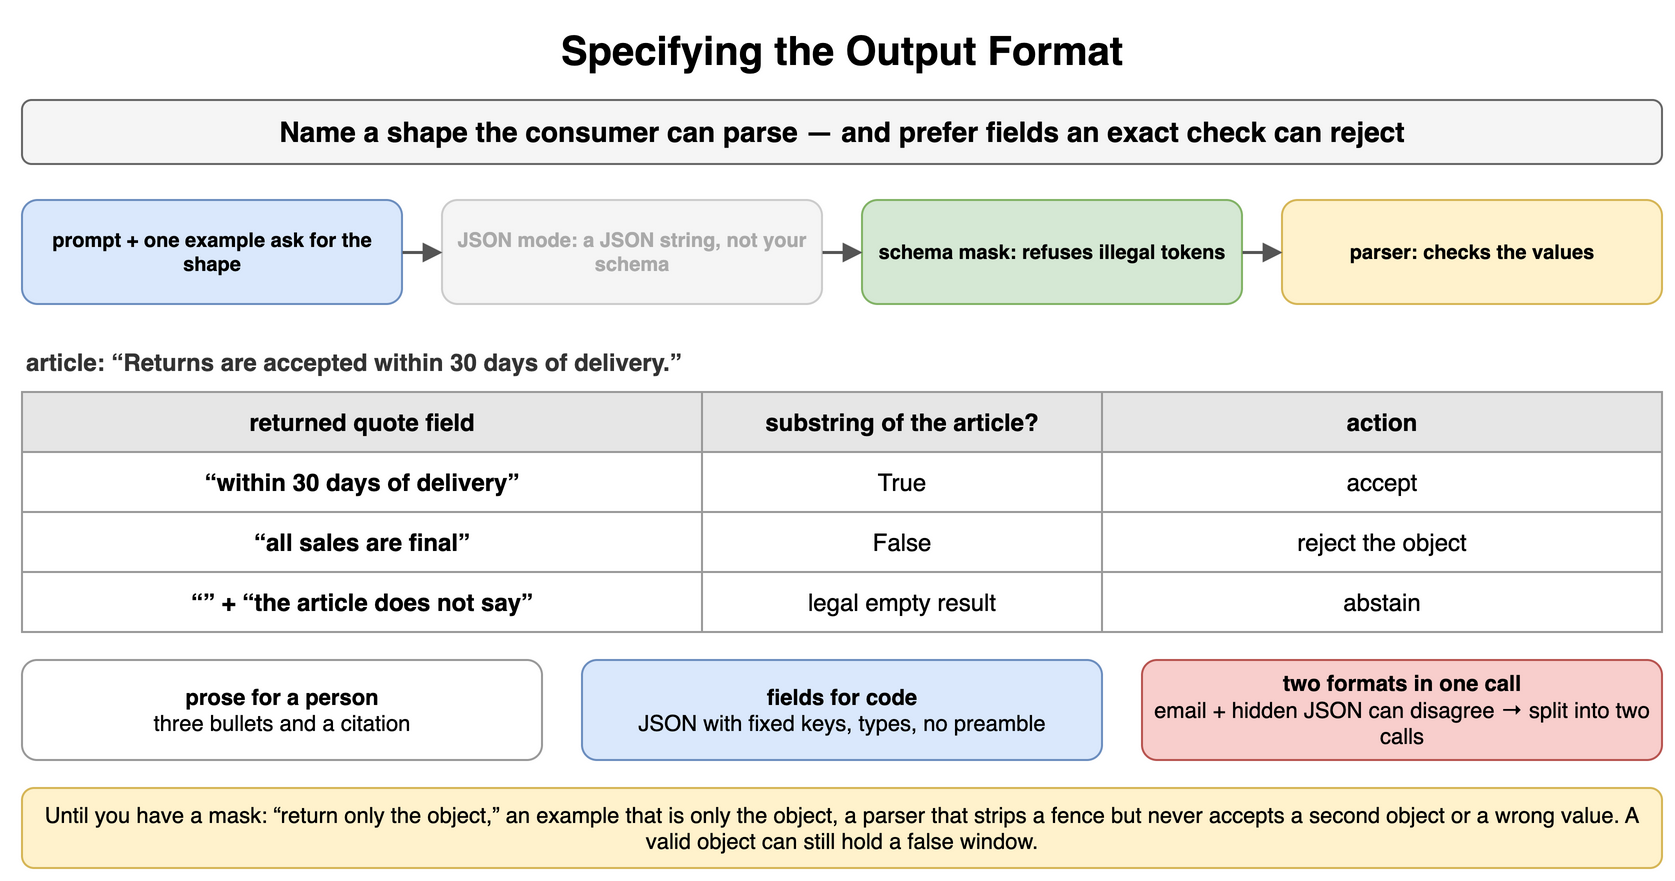

The diagram above was exported from draw.io. Its source (the exported page's mxGraphModel, read from the mxfile embedded in the PNG):
<mxGraphModel dx="900" dy="448" grid="1" gridSize="10" guides="1" tooltips="1" connect="1" arrows="1" fold="1" page="1" pageScale="1" pageWidth="900" pageHeight="448" math="0" shadow="0">
  <root>
    <mxCell id="0" />
    <mxCell id="1" parent="0" />
    <mxCell id="h1" value="Specifying the Output Format" style="text;html=1;align=center;verticalAlign=middle;whiteSpace=wrap;fontSize=20;fontStyle=1;" vertex="1" parent="1">
      <mxGeometry x="40" y="10" width="820" height="30" as="geometry" />
    </mxCell>
    <mxCell id="h2" value="Name a shape the consumer can parse — and prefer fields an exact check can reject" style="rounded=1;whiteSpace=wrap;html=1;fillColor=#f5f5f5;strokeColor=#666666;fontStyle=1;fontSize=14;" vertex="1" parent="1">
      <mxGeometry x="40" y="50" width="820" height="32" as="geometry" />
    </mxCell>
    <mxCell id="h3" value="prompt + one example ask for the shape" style="rounded=1;whiteSpace=wrap;html=1;fillColor=#dae8fc;strokeColor=#6c8ebf;fontSize=10;align=center;fontStyle=1;" vertex="1" parent="1">
      <mxGeometry x="40" y="100" width="190" height="52" as="geometry" />
    </mxCell>
    <mxCell id="h4" value="JSON mode: a JSON string, not your schema" style="rounded=1;whiteSpace=wrap;html=1;fillColor=#f5f5f5;strokeColor=#cccccc;fontSize=10;align=center;fontStyle=1;fontColor=#aaaaaa;" vertex="1" parent="1">
      <mxGeometry x="250" y="100" width="190" height="52" as="geometry" />
    </mxCell>
    <mxCell id="h5" value="schema mask: refuses illegal tokens" style="rounded=1;whiteSpace=wrap;html=1;fillColor=#d5e8d4;strokeColor=#82b366;fontSize=10;align=center;fontStyle=1;" vertex="1" parent="1">
      <mxGeometry x="460" y="100" width="190" height="52" as="geometry" />
    </mxCell>
    <mxCell id="h6" value="parser: checks the values" style="rounded=1;whiteSpace=wrap;html=1;fillColor=#fff2cc;strokeColor=#d6b656;fontSize=10;align=center;fontStyle=1;" vertex="1" parent="1">
      <mxGeometry x="670" y="100" width="190" height="52" as="geometry" />
    </mxCell>
    <mxCell id="h7" value="" style="endArrow=block;endSize=6;html=1;strokeWidth=1.5;strokeColor=#555555;fontSize=11;labelBackgroundColor=#ffffff;" edge="1" parent="1" source="h3" target="h4">
      <mxGeometry relative="1" as="geometry" />
    </mxCell>
    <mxCell id="h8" value="" style="endArrow=block;endSize=6;html=1;strokeWidth=1.5;strokeColor=#555555;fontSize=11;labelBackgroundColor=#ffffff;" edge="1" parent="1" source="h4" target="h5">
      <mxGeometry relative="1" as="geometry" />
    </mxCell>
    <mxCell id="h9" value="" style="endArrow=block;endSize=6;html=1;strokeWidth=1.5;strokeColor=#555555;fontSize=11;labelBackgroundColor=#ffffff;" edge="1" parent="1" source="h5" target="h6">
      <mxGeometry relative="1" as="geometry" />
    </mxCell>
    <mxCell id="h10" value="article: “Returns are accepted within 30 days of delivery.”" style="text;html=1;whiteSpace=wrap;fontSize=11;align=left;verticalAlign=middle;fontSize=12;fontColor=#333333;fontStyle=1;" vertex="1" parent="1">
      <mxGeometry x="40" y="172" width="820" height="18" as="geometry" />
    </mxCell>
    <mxCell id="h11" value="returned quote field" style="whiteSpace=wrap;html=1;fillColor=#e6e6e6;strokeColor=#999999;fontStyle=1;fontSize=12;" vertex="1" parent="1">
      <mxGeometry x="40" y="196" width="340" height="30" as="geometry" />
    </mxCell>
    <mxCell id="h12" value="substring of the article?" style="whiteSpace=wrap;html=1;fillColor=#e6e6e6;strokeColor=#999999;fontStyle=1;fontSize=12;" vertex="1" parent="1">
      <mxGeometry x="380" y="196" width="200" height="30" as="geometry" />
    </mxCell>
    <mxCell id="h13" value="action" style="whiteSpace=wrap;html=1;fillColor=#e6e6e6;strokeColor=#999999;fontStyle=1;fontSize=12;" vertex="1" parent="1">
      <mxGeometry x="580" y="196" width="280" height="30" as="geometry" />
    </mxCell>
    <mxCell id="h14" value="“within 30 days of delivery”" style="whiteSpace=wrap;html=1;strokeColor=#999999;fontSize=12;fillColor=#ffffff;fontStyle=1;" vertex="1" parent="1">
      <mxGeometry x="40" y="226" width="340" height="30" as="geometry" />
    </mxCell>
    <mxCell id="h15" value="True" style="whiteSpace=wrap;html=1;strokeColor=#999999;fontSize=12;fillColor=#ffffff;" vertex="1" parent="1">
      <mxGeometry x="380" y="226" width="200" height="30" as="geometry" />
    </mxCell>
    <mxCell id="h16" value="accept" style="whiteSpace=wrap;html=1;strokeColor=#999999;fontSize=12;fillColor=#ffffff;" vertex="1" parent="1">
      <mxGeometry x="580" y="226" width="280" height="30" as="geometry" />
    </mxCell>
    <mxCell id="h17" value="“all sales are final”" style="whiteSpace=wrap;html=1;strokeColor=#999999;fontSize=12;fillColor=#ffffff;fontStyle=1;" vertex="1" parent="1">
      <mxGeometry x="40" y="256" width="340" height="30" as="geometry" />
    </mxCell>
    <mxCell id="h18" value="False" style="whiteSpace=wrap;html=1;strokeColor=#999999;fontSize=12;fillColor=#ffffff;" vertex="1" parent="1">
      <mxGeometry x="380" y="256" width="200" height="30" as="geometry" />
    </mxCell>
    <mxCell id="h19" value="reject the object" style="whiteSpace=wrap;html=1;strokeColor=#999999;fontSize=12;fillColor=#ffffff;" vertex="1" parent="1">
      <mxGeometry x="580" y="256" width="280" height="30" as="geometry" />
    </mxCell>
    <mxCell id="h20" value="“” + “the article does not say”" style="whiteSpace=wrap;html=1;strokeColor=#999999;fontSize=12;fillColor=#ffffff;fontStyle=1;" vertex="1" parent="1">
      <mxGeometry x="40" y="286" width="340" height="30" as="geometry" />
    </mxCell>
    <mxCell id="h21" value="legal empty result" style="whiteSpace=wrap;html=1;strokeColor=#999999;fontSize=12;fillColor=#ffffff;" vertex="1" parent="1">
      <mxGeometry x="380" y="286" width="200" height="30" as="geometry" />
    </mxCell>
    <mxCell id="h22" value="abstain" style="whiteSpace=wrap;html=1;strokeColor=#999999;fontSize=12;fillColor=#ffffff;" vertex="1" parent="1">
      <mxGeometry x="580" y="286" width="280" height="30" as="geometry" />
    </mxCell>
    <mxCell id="h23" value="prose for a person&lt;br&gt;&lt;span style='font-weight:normal'&gt;three bullets and a citation&lt;/span&gt;" style="rounded=1;whiteSpace=wrap;html=1;fillColor=#ffffff;strokeColor=#999999;fontSize=11;align=center;fontStyle=1;" vertex="1" parent="1">
      <mxGeometry x="40" y="330" width="260" height="50" as="geometry" />
    </mxCell>
    <mxCell id="h24" value="fields for code&lt;br&gt;&lt;span style='font-weight:normal'&gt;JSON with fixed keys, types, no preamble&lt;/span&gt;" style="rounded=1;whiteSpace=wrap;html=1;fillColor=#dae8fc;strokeColor=#6c8ebf;fontSize=11;align=center;fontStyle=1;" vertex="1" parent="1">
      <mxGeometry x="320" y="330" width="260" height="50" as="geometry" />
    </mxCell>
    <mxCell id="h25" value="two formats in one call&lt;br&gt;&lt;span style='font-weight:normal'&gt;email + hidden JSON can disagree → split into two calls&lt;/span&gt;" style="rounded=1;whiteSpace=wrap;html=1;fillColor=#f8cecc;strokeColor=#b85450;fontSize=11;align=center;fontStyle=1;" vertex="1" parent="1">
      <mxGeometry x="600" y="330" width="260" height="50" as="geometry" />
    </mxCell>
    <mxCell id="h26" value="Until you have a mask: “return only the object,” an example that is only the object, a parser that strips a fence but never accepts a second object or a wrong value. A valid object can still hold a false window." style="rounded=1;whiteSpace=wrap;html=1;fillColor=#fff2cc;strokeColor=#d6b656;fontSize=11;align=center;" vertex="1" parent="1">
      <mxGeometry x="40" y="394" width="820" height="40" as="geometry" />
    </mxCell>
  </root>
</mxGraphModel>